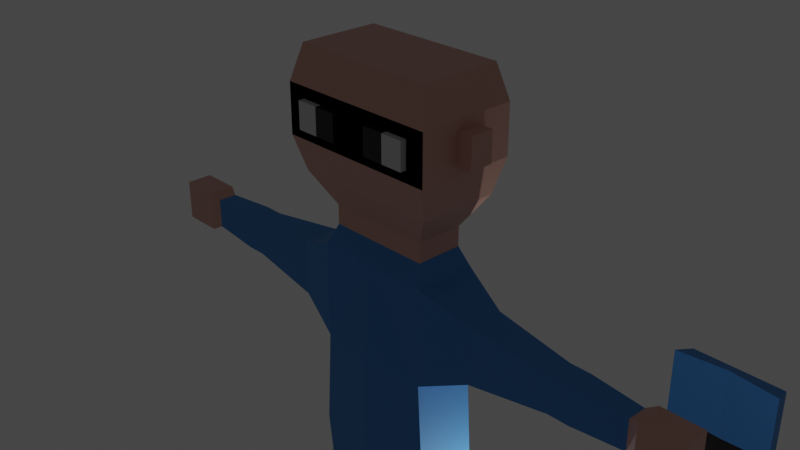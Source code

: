 # Source: policeman_lowpoly_fully_rigged_animated.blend  (saved by Blender 3.1.7; exported with 4.5.12 LTS)
import bpy
from mathutils import Matrix  # noqa: F401  (used for matrix-valued properties, if any)

bpy.ops.wm.read_factory_settings(use_empty=True)
scene = bpy.context.scene
scene.name = 'Scene'

# ---- collections
col_collection = bpy.data.collections.new('Collection'); scene.collection.children.link(col_collection)

# ---- materials (node trees are filled in below, after node groups)
mat_skintone = bpy.data.materials.new('SkinTone')
mat_skintone.use_transparent_shadow = False
mat_blackshoes = bpy.data.materials.new('BlackShoes')
mat_blackshoes.use_transparent_shadow = False
mat_darkbluefabric = bpy.data.materials.new('DarkBlueFabric')
mat_darkbluefabric.use_transparent_shadow = False
mat_lightbluefabric = bpy.data.materials.new('LightBlueFabric')
mat_lightbluefabric.use_transparent_shadow = False
mat_eyewhite = bpy.data.materials.new('EyeWhite')
mat_eyewhite.use_transparent_shadow = False
mat_pupil = bpy.data.materials.new('Pupil')
mat_pupil.use_transparent_shadow = False
mat_yellowbadge = bpy.data.materials.new('YellowBadge')
mat_yellowbadge.use_transparent_shadow = False

# ---- material node trees
mat_skintone.use_nodes = True; mat_skintone.node_tree.nodes.clear()
_N = mat_skintone.node_tree.nodes; _L = mat_skintone.node_tree.links
n0 = _N.new('ShaderNodeBsdfPrincipled'); n0.name = 'Principled BSDF'; n0.location = (10, 300)
n0.distribution = 'GGX'
n0.subsurface_method = 'RANDOM_WALK_SKIN'
n0.inputs[0].default_value = (0.65, 0.3696, 0.3055, 1.0)
n0.inputs[3].default_value = 1.45
n0.inputs[27].default_value = (0.0, 0.0, 0.0, 1.0)
n0.inputs[28].default_value = 1.0
n1 = _N.new('ShaderNodeOutputMaterial'); n1.name = 'Material Output'; n1.location = (300, 300)
_L.new(n0.outputs[0], n1.inputs[0])
n1.is_active_output = True
mat_blackshoes.use_nodes = True; mat_blackshoes.node_tree.nodes.clear()
_N = mat_blackshoes.node_tree.nodes; _L = mat_blackshoes.node_tree.links
n0 = _N.new('ShaderNodeBsdfPrincipled'); n0.name = 'Principled BSDF'; n0.location = (10, 300)
n0.distribution = 'GGX'
n0.subsurface_method = 'RANDOM_WALK_SKIN'
n0.inputs[0].default_value = (0.008002, 0.004362, 0.006212, 1.0)
n0.inputs[3].default_value = 1.45
n0.inputs[13].default_value = 0.6811
n0.inputs[14].default_value = (0.8672, 0.8667, 0.867, 1.0)
n0.inputs[27].default_value = (0.0, 0.0, 0.0, 1.0)
n0.inputs[28].default_value = 1.0
n1 = _N.new('ShaderNodeOutputMaterial'); n1.name = 'Material Output'; n1.location = (300, 300)
_L.new(n0.outputs[0], n1.inputs[0])
n1.is_active_output = True
mat_darkbluefabric.use_nodes = True; mat_darkbluefabric.node_tree.nodes.clear()
_N = mat_darkbluefabric.node_tree.nodes; _L = mat_darkbluefabric.node_tree.links
n0 = _N.new('ShaderNodeBsdfPrincipled'); n0.name = 'Principled BSDF'; n0.location = (10, 300)
n0.distribution = 'GGX'
n0.subsurface_method = 'RANDOM_WALK_SKIN'
n0.inputs[0].default_value = (0.02931, 0.02339, 0.8, 1.0)
n0.inputs[2].default_value = 0.815
n0.inputs[3].default_value = 1.45
n0.inputs[13].default_value = 0.1614
n0.inputs[19].default_value = 0.2126
n0.inputs[20].default_value = 0.1245
n0.inputs[27].default_value = (0.0, 0.0, 0.0, 1.0)
n0.inputs[28].default_value = 1.0
n1 = _N.new('ShaderNodeOutputMaterial'); n1.name = 'Material Output'; n1.location = (300, 300)
_L.new(n0.outputs[0], n1.inputs[0])
n1.is_active_output = True
mat_lightbluefabric.use_nodes = True; mat_lightbluefabric.node_tree.nodes.clear()
_N = mat_lightbluefabric.node_tree.nodes; _L = mat_lightbluefabric.node_tree.links
n0 = _N.new('ShaderNodeBsdfPrincipled'); n0.name = 'Principled BSDF'; n0.location = (10, 300)
n0.distribution = 'GGX'
n0.subsurface_method = 'RANDOM_WALK_SKIN'
n0.inputs[0].default_value = (0.05592, 0.2508, 0.6146, 1.0)
n0.inputs[2].default_value = 0.7835
n0.inputs[3].default_value = 1.45
n0.inputs[19].default_value = 0.0748
n0.inputs[27].default_value = (0.0, 0.0, 0.0, 1.0)
n0.inputs[28].default_value = 1.0
n1 = _N.new('ShaderNodeOutputMaterial'); n1.name = 'Material Output'; n1.location = (300, 300)
_L.new(n0.outputs[0], n1.inputs[0])
n1.is_active_output = True
mat_eyewhite.use_nodes = True; mat_eyewhite.node_tree.nodes.clear()
_N = mat_eyewhite.node_tree.nodes; _L = mat_eyewhite.node_tree.links
n0 = _N.new('ShaderNodeBsdfPrincipled'); n0.name = 'Principled BSDF'; n0.location = (10, 300)
n0.distribution = 'GGX'
n0.subsurface_method = 'RANDOM_WALK_SKIN'
n0.inputs[0].default_value = (0.6383, 0.6383, 0.6383, 1.0)
n0.inputs[3].default_value = 1.45
n0.inputs[13].default_value = 0.7283
n0.inputs[14].default_value = (0.963, 0.963, 0.963, 1.0)
n0.inputs[27].default_value = (0.0, 0.0, 0.0, 1.0)
n0.inputs[28].default_value = 1.0
n1 = _N.new('ShaderNodeOutputMaterial'); n1.name = 'Material Output'; n1.location = (300, 300)
_L.new(n0.outputs[0], n1.inputs[0])
n1.is_active_output = True
mat_pupil.use_nodes = True; mat_pupil.node_tree.nodes.clear()
_N = mat_pupil.node_tree.nodes; _L = mat_pupil.node_tree.links
n0 = _N.new('ShaderNodeBsdfPrincipled'); n0.name = 'Principled BSDF'; n0.location = (10, 300)
n0.distribution = 'GGX'
n0.subsurface_method = 'RANDOM_WALK_SKIN'
n0.inputs[0].default_value = (0.002579, 0.002579, 0.002579, 1.0)
n0.inputs[3].default_value = 1.45
n0.inputs[27].default_value = (0.0, 0.0, 0.0, 1.0)
n0.inputs[28].default_value = 1.0
n1 = _N.new('ShaderNodeOutputMaterial'); n1.name = 'Material Output'; n1.location = (300, 300)
_L.new(n0.outputs[0], n1.inputs[0])
n1.is_active_output = True
mat_yellowbadge.use_nodes = True; mat_yellowbadge.node_tree.nodes.clear()
_N = mat_yellowbadge.node_tree.nodes; _L = mat_yellowbadge.node_tree.links
n0 = _N.new('ShaderNodeBsdfPrincipled'); n0.name = 'Principled BSDF'; n0.location = (10, 300)
n0.distribution = 'GGX'
n0.subsurface_method = 'RANDOM_WALK_SKIN'
n0.inputs[0].default_value = (0.6615, 0.6738, 0.1865, 1.0)
n0.inputs[1].default_value = 0.9528
n0.inputs[3].default_value = 1.45
n0.inputs[14].default_value = (0.9892, 0.9896, 0.974, 1.0)
n0.inputs[27].default_value = (0.0, 0.0, 0.0, 1.0)
n0.inputs[28].default_value = 1.0
n1 = _N.new('ShaderNodeOutputMaterial'); n1.name = 'Material Output'; n1.location = (300, 300)
_L.new(n0.outputs[0], n1.inputs[0])
n1.is_active_output = True

# ---- world
world_world = bpy.data.worlds.new('World'); scene.world = world_world
world_world.use_nodes = True; world_world.node_tree.nodes.clear()
_N = world_world.node_tree.nodes; _L = world_world.node_tree.links
n0 = _N.new('ShaderNodeOutputWorld'); n0.name = 'World Output'; n0.location = (300, 300)
n1 = _N.new('ShaderNodeBackground'); n1.name = 'Background'; n1.location = (10, 300)
n1.inputs[0].default_value = (0.05088, 0.05088, 0.05088, 1.0)
_L.new(n1.outputs[0], n0.inputs[0])
n0.is_active_output = True
world_world.color = (0.05088, 0.05088, 0.05088)
world_world.use_sun_shadow = False
world_world.sun_shadow_jitter_overblur = 0.0

# ---- cameras
cam_camera = bpy.data.cameras.new('Camera')
cam_camera.clip_end = 100.0
cam_camera.ortho_scale = 7.314

# ---- lights
light_light = bpy.data.lights.new('Light', 'POINT')
light_light.transmission_factor = 0.0
light_light.energy = 1000.0
light_light.shadow_soft_size = 0.1
light_light.shadow_maximum_resolution = 0.006
light_light.use_absolute_resolution = True

# ---- meshes
me_cube = bpy.data.meshes.new('Cube')
me_cube.from_pydata([(1.78, 1.325, 14.54), (0.5622, 1.325, 5.853), (1.78, -0.5521, 14.54), (0.5622, -0.5521, 5.853), (0.0, 1.325, 5.853), (0.0, -0.5521, 14.54), (0.0, -0.5521, 5.853), (0.0, 1.325, 14.54), (1.78, 1.325, 11.65), (1.958, 1.325, 8.749), (1.78, -0.5521, 11.65), (1.958, -0.5521, 8.749), (0.0, -0.8814, 11.65), (0.0, -0.8814, 8.749), (0.0, 1.676, 11.65), (0.0, 1.676, 8.749), (1.78, 1.325, 6.457), (1.78, -0.5521, 6.457), (0.0, -0.5521, 6.457), (0.0, 1.325, 6.457), (1.389, 1.048, 5.351), (0.5305, 1.048, 5.351), (1.389, -0.2754, 5.351), (0.5305, -0.2754, 5.351), (1.389, 1.048, 3.319), (0.5305, 1.048, 3.319), (1.389, -0.2754, 3.319), (0.5305, -0.2754, 3.319), (1.389, 1.048, 3.075), (0.5305, 1.048, 3.075), (1.389, -0.2754, 3.075), (0.5305, -0.2754, 3.075), (1.389, 1.048, 2.791), (0.5305, 1.048, 2.791), (1.389, -0.2754, 2.791), (0.5305, -0.2754, 2.791), (1.389, 1.048, 0.8404), (0.5305, 1.048, 0.8404), (1.389, -0.2754, 0.8404), (0.5305, -0.2754, 0.8404), (1.389, 1.048, 0.0683), (0.5305, 1.048, 0.0683), (1.389, -0.2754, 0.0683), (0.5305, -0.2754, 0.0683), (1.389, -1.098, 0.7232), (0.5305, -1.098, 0.7232), (1.389, -1.098, 0.0683), (0.5305, -1.098, 0.0683), (1.389, -1.788, 0.4533), (0.5305, -1.788, 0.4533), (1.389, -1.788, 0.0683), (0.5305, -1.788, 0.0683), (0.4356, 1.194, 1.062), (0.4356, -0.4217, 1.062), (1.484, 1.194, 1.062), (1.484, -0.4217, 1.062), (3.194, 0.9413, 13.95), (3.194, -0.1689, 13.95), (3.194, 0.9413, 12.24), (3.194, -0.1689, 12.24), (3.194, 0.9413, 13.95), (3.194, -0.1689, 13.95), (3.194, 0.9413, 12.24), (3.194, -0.1689, 12.24), (5.627, 0.752, 13.66), (5.627, 0.02041, 13.66), (5.627, 0.752, 12.53), (5.627, 0.02041, 12.53), (5.926, 0.752, 13.66), (5.926, 0.02041, 13.66), (5.926, 0.752, 12.53), (5.926, 0.02041, 12.53), (6.263, 0.752, 13.66), (6.263, 0.02041, 13.66), (6.263, 0.752, 12.53), (6.263, 0.02041, 12.53), (7.849, 0.6816, 13.55), (7.849, 0.09077, 13.55), (7.849, 0.6816, 12.64), (7.849, 0.09077, 12.64), (8.14, 0.7875, 13.71), (8.14, -0.01504, 13.71), (8.14, 0.7875, 12.47), (8.14, -0.01504, 12.47), (9.389, 0.7875, 13.71), (9.389, -0.01504, 13.71), (9.389, 0.7875, 12.47), (9.389, -0.01504, 12.47), (1.78, 1.325, 7.38), (1.78, 1.325, 6.616), (1.78, -0.5521, 7.38), (1.78, -0.5521, 6.616), (0.0, -0.5521, 7.38), (0.0, -0.5521, 6.616), (0.0, 1.325, 7.38), (0.0, 1.325, 6.616), (2.008, 1.552, 7.38), (2.008, 1.552, 6.616), (2.008, -0.7798, 7.38), (2.008, -0.7798, 6.616), (0.0, -0.8741, 7.38), (0.0, -0.8741, 6.616), (0.0, 1.646, 7.38), (0.0, 1.646, 6.616), (1.553, 1.086, 15.14), (1.553, -0.3131, 15.14), (0.0, 1.086, 15.14), (0.0, -0.3131, 15.14), (1.553, 1.086, 15.72), (1.553, -0.3131, 15.72), (0.0, 1.086, 15.72), (0.0, -0.3131, 15.72), (2.176, 1.577, 16.67), (2.176, -0.8046, 16.67), (0.0, 1.577, 16.67), (0.0, -0.8046, 16.67), (2.176, 1.577, 20.16), (2.176, -0.8046, 20.16), (0.0, 1.577, 20.16), (0.0, -0.8046, 20.16), (0.0, 1.862, 17.69), (0.0, 1.862, 19.14), (2.415, -1.089, 17.69), (2.415, -1.089, 19.14), (0.0, -1.089, 19.14), (0.0, -1.089, 17.69), (2.415, 1.862, 17.69), (2.415, 1.862, 19.14), (2.415, 0.03384, 17.97), (2.415, 0.03384, 18.86), (2.415, 0.7386, 17.97), (2.415, 0.7386, 18.86), (2.888, 0.03384, 17.97), (2.888, 0.03384, 18.86), (2.888, 0.7386, 17.97), (2.888, 0.7386, 18.86), (2.415, -1.089, 17.69), (2.415, -1.089, 19.14), (0.0, -1.089, 19.14), (0.0, -1.089, 17.69), (1.863, -1.089, 18.02), (1.863, -1.089, 18.81), (0.552, -1.089, 18.81), (0.552, -1.089, 18.02), (1.208, -1.089, 18.02), (1.208, -1.089, 18.81), (1.863, -1.263, 18.81), (1.863, -1.263, 18.02), (0.552, -1.263, 18.02), (0.552, -1.263, 18.81), (1.208, -1.263, 18.02), (1.208, -1.263, 18.81)], [], [(4, 1, 3, 6), (0, 2, 57, 56), (14, 7, 0, 8), (0, 7, 106, 104), (10, 2, 5, 12), (90, 11, 13, 92), (11, 10, 12, 13), (94, 15, 9, 88), (15, 14, 8, 9), (88, 9, 11, 90), (9, 8, 10, 11), (16, 17, 22, 20), (4, 19, 16, 1), (3, 17, 18, 6), (23, 21, 25, 27), (1, 16, 20, 21), (3, 1, 21, 23), (17, 3, 23, 22), (27, 25, 29, 31), (21, 20, 24, 25), (20, 22, 26, 24), (22, 23, 27, 26), (28, 30, 34, 32), (25, 24, 28, 29), (24, 26, 30, 28), (26, 27, 31, 30), (53, 52, 37, 39), (30, 31, 35, 34), (31, 29, 33, 35), (29, 28, 32, 33), (37, 36, 40, 41), (52, 54, 36, 37), (54, 55, 38, 36), (55, 53, 39, 38), (41, 40, 42, 43), (36, 38, 42, 40), (43, 42, 46, 47), (39, 37, 41, 43), (46, 44, 48, 50), (42, 38, 44, 46), (38, 39, 45, 44), (39, 43, 47, 45), (48, 49, 51, 50), (44, 45, 49, 48), (45, 47, 51, 49), (47, 46, 50, 51), (34, 35, 53, 55), (32, 34, 55, 54), (33, 32, 54, 52), (35, 33, 52, 53), (57, 59, 63, 61), (2, 10, 59, 57), (10, 8, 58, 59), (8, 0, 56, 58), (63, 62, 66, 67), (56, 57, 61, 60), (59, 58, 62, 63), (58, 56, 60, 62), (65, 67, 71, 69), (62, 60, 64, 66), (61, 63, 67, 65), (60, 61, 65, 64), (69, 71, 75, 73), (64, 65, 69, 68), (67, 66, 70, 71), (66, 64, 68, 70), (75, 74, 78, 79), (68, 69, 73, 72), (71, 70, 74, 75), (70, 68, 72, 74), (77, 79, 83, 81), (74, 72, 76, 78), (73, 75, 79, 77), (72, 73, 77, 76), (80, 81, 85, 84), (76, 77, 81, 80), (79, 78, 82, 83), (78, 76, 80, 82), (86, 84, 85, 87), (83, 82, 86, 87), (82, 80, 84, 86), (81, 83, 87, 85), (16, 89, 91, 17), (88, 90, 98, 96), (19, 95, 89, 16), (94, 88, 96, 102), (17, 91, 93, 18), (90, 92, 100, 98), (97, 96, 98, 99), (103, 102, 96, 97), (99, 98, 100, 101), (93, 91, 99, 101), (89, 95, 103, 97), (91, 89, 97, 99), (105, 104, 108, 109), (2, 0, 104, 105), (5, 2, 105, 107), (111, 109, 113, 115), (104, 106, 110, 108), (107, 105, 109, 111), (124, 123, 117, 119), (109, 108, 112, 113), (108, 110, 114, 112), (116, 118, 119, 117), (123, 127, 116, 117), (127, 121, 118, 116), (112, 114, 120, 126), (126, 120, 121, 127), (113, 112, 126, 122), (122, 126, 127, 123), (115, 113, 122, 125), (125, 122, 123, 124), (128, 129, 131, 130), (132, 134, 135, 133), (130, 131, 135, 134), (128, 130, 134, 132), (129, 128, 132, 133), (131, 129, 133, 135), (139, 136, 137, 138), (144, 145, 141, 140), (143, 142, 145, 144), (150, 147, 146, 151), (148, 150, 151, 149), (145, 142, 149, 151), (141, 145, 151, 146), (142, 143, 148, 149), (144, 140, 147, 150), (143, 144, 150, 148), (140, 141, 146, 147)])
me_cube.polygons.foreach_set('material_index', [2, 3, 3, 3, 3, 3, 3, 3, 3, 3, 3, 2, 2, 2, 2, 2, 2, 2, 2, 2, 2, 2, 2, 2, 2, 2, 2, 2, 2, 2, 1, 2, 2, 2, 1, 1, 1, 1, 1, 1, 1, 1, 1, 1, 1, 1, 2, 2, 2, 2, 3, 3, 3, 3, 3, 3, 3, 3, 3, 3, 3, 3, 3, 3, 3, 3, 3, 3, 3, 3, 0, 3, 3, 3, 0, 0, 0, 0, 0, 0, 0, 0, 2, 1, 2, 1, 2, 1, 1, 1, 1, 1, 1, 1, 0, 3, 3, 0, 0, 0, 0, 0, 0, 0, 0, 0, 0, 0, 0, 0, 0, 0, 0, 0, 0, 0, 0, 0, 0, 4, 5, 4, 5, 5, 4, 5, 4, 5, 4])
_uv = me_cube.uv_layers.new(name='UVMap')
_uv.uv.foreach_set('vector', [0.25, 0.5, 0.375, 0.5, 0.375, 0.75, 0.25, 0.75, 0.625, 0.5, 0.625, 0.75, 0.625, 0.75, 0.625, 0.5, 0.5417, 0.375, 0.625, 0.375, 0.625, 0.5, 0.5417, 0.5, 0.625, 0.5, 0.625, 0.375, 0.625, 0.375, 0.625, 0.5, 0.5417, 0.75, 0.625, 0.75, 0.625, 0.875, 0.5417, 0.875, 0.4189, 0.75, 0.4583, 0.75, 0.4583, 0.875, 0.4189, 0.875, 0.4583, 0.75, 0.5417, 0.75, 0.5417, 0.875, 0.4583, 0.875, 0.4189, 0.375, 0.4583, 0.375, 0.4583, 0.5, 0.4189, 0.5, 0.4583, 0.375, 0.5417, 0.375, 0.5417, 0.5, 0.4583, 0.5, 0.4189, 0.5, 0.4583, 0.5, 0.4583, 0.75, 0.4189, 0.75, 0.4583, 0.5, 0.5417, 0.5, 0.5417, 0.75, 0.4583, 0.75, 0.3924, 0.5, 0.3924, 0.75, 0.3924, 0.75, 0.3924, 0.5, 0.375, 0.375, 0.3924, 0.375, 0.3924, 0.5, 0.375, 0.5, 0.375, 0.75, 0.3924, 0.75, 0.3924, 0.875, 0.375, 0.875, 0.375, 0.75, 0.375, 0.5, 0.375, 0.5, 0.375, 0.75, 0.375, 0.5, 0.3924, 0.5, 0.3924, 0.5, 0.375, 0.5, 0.375, 0.75, 0.375, 0.5, 0.375, 0.5, 0.375, 0.75, 0.3924, 0.75, 0.375, 0.75, 0.375, 0.75, 0.3924, 0.75, 0.375, 0.75, 0.375, 0.5, 0.375, 0.5, 0.375, 0.75, 0.375, 0.5, 0.3924, 0.5, 0.3924, 0.5, 0.375, 0.5, 0.3924, 0.5, 0.3924, 0.75, 0.3924, 0.75, 0.3924, 0.5, 0.3924, 0.75, 0.375, 0.75, 0.375, 0.75, 0.3924, 0.75, 0.3924, 0.5, 0.3924, 0.75, 0.3924, 0.75, 0.3924, 0.5, 0.375, 0.5, 0.3924, 0.5, 0.3924, 0.5, 0.375, 0.5, 0.3924, 0.5, 0.3924, 0.75, 0.3924, 0.75, 0.3924, 0.5, 0.3924, 0.75, 0.375, 0.75, 0.375, 0.75, 0.3924, 0.75, 0.375, 0.75, 0.375, 0.5, 0.375, 0.5, 0.375, 0.75, 0.3924, 0.75, 0.375, 0.75, 0.375, 0.75, 0.3924, 0.75, 0.375, 0.75, 0.375, 0.5, 0.375, 0.5, 0.375, 0.75, 0.375, 0.5, 0.3924, 0.5, 0.3924, 0.5, 0.375, 0.5, 0.375, 0.5, 0.3924, 0.5, 0.3924, 0.5, 0.375, 0.5, 0.375, 0.5, 0.3924, 0.5, 0.3924, 0.5, 0.375, 0.5, 0.3924, 0.5, 0.3924, 0.75, 0.3924, 0.75, 0.3924, 0.5, 0.3924, 0.75, 0.375, 0.75, 0.375, 0.75, 0.3924, 0.75, 0.375, 0.5, 0.3924, 0.5, 0.3924, 0.75, 0.375, 0.75, 0.3924, 0.5, 0.3924, 0.75, 0.3924, 0.75, 0.3924, 0.5, 0.375, 0.75, 0.3924, 0.75, 0.3924, 0.75, 0.375, 0.75, 0.375, 0.75, 0.375, 0.5, 0.375, 0.5, 0.375, 0.75, 0.3924, 0.75, 0.3924, 0.75, 0.3924, 0.75, 0.3924, 0.75, 0.3924, 0.75, 0.3924, 0.75, 0.3924, 0.75, 0.3924, 0.75, 0.3924, 0.75, 0.375, 0.75, 0.375, 0.75, 0.3924, 0.75, 0.375, 0.75, 0.375, 0.75, 0.375, 0.75, 0.375, 0.75, 0.3924, 0.75, 0.375, 0.75, 0.375, 0.75, 0.3924, 0.75, 0.3924, 0.75, 0.375, 0.75, 0.375, 0.75, 0.3924, 0.75, 0.375, 0.75, 0.375, 0.75, 0.375, 0.75, 0.375, 0.75, 0.375, 0.75, 0.3924, 0.75, 0.3924, 0.75, 0.375, 0.75, 0.3924, 0.75, 0.375, 0.75, 0.375, 0.75, 0.3924, 0.75, 0.3924, 0.5, 0.3924, 0.75, 0.3924, 0.75, 0.3924, 0.5, 0.375, 0.5, 0.3924, 0.5, 0.3924, 0.5, 0.375, 0.5, 0.375, 0.75, 0.375, 0.5, 0.375, 0.5, 0.375, 0.75, 0.625, 0.75, 0.5417, 0.75, 0.5417, 0.75, 0.625, 0.75, 0.625, 0.75, 0.5417, 0.75, 0.5417, 0.75, 0.625, 0.75, 0.5417, 0.75, 0.5417, 0.5, 0.5417, 0.5, 0.5417, 0.75, 0.5417, 0.5, 0.625, 0.5, 0.625, 0.5, 0.5417, 0.5, 0.5417, 0.75, 0.5417, 0.5, 0.5417, 0.5, 0.5417, 0.75, 0.625, 0.5, 0.625, 0.75, 0.625, 0.75, 0.625, 0.5, 0.5417, 0.75, 0.5417, 0.5, 0.5417, 0.5, 0.5417, 0.75, 0.5417, 0.5, 0.625, 0.5, 0.625, 0.5, 0.5417, 0.5, 0.625, 0.75, 0.5417, 0.75, 0.5417, 0.75, 0.625, 0.75, 0.5417, 0.5, 0.625, 0.5, 0.625, 0.5, 0.5417, 0.5, 0.625, 0.75, 0.5417, 0.75, 0.5417, 0.75, 0.625, 0.75, 0.625, 0.5, 0.625, 0.75, 0.625, 0.75, 0.625, 0.5, 0.625, 0.75, 0.5417, 0.75, 0.5417, 0.75, 0.625, 0.75, 0.625, 0.5, 0.625, 0.75, 0.625, 0.75, 0.625, 0.5, 0.5417, 0.75, 0.5417, 0.5, 0.5417, 0.5, 0.5417, 0.75, 0.5417, 0.5, 0.625, 0.5, 0.625, 0.5, 0.5417, 0.5, 0.5417, 0.75, 0.5417, 0.5, 0.5417, 0.5, 0.5417, 0.75, 0.625, 0.5, 0.625, 0.75, 0.625, 0.75, 0.625, 0.5, 0.5417, 0.75, 0.5417, 0.5, 0.5417, 0.5, 0.5417, 0.75, 0.5417, 0.5, 0.625, 0.5, 0.625, 0.5, 0.5417, 0.5, 0.625, 0.75, 0.5417, 0.75, 0.5417, 0.75, 0.625, 0.75, 0.5417, 0.5, 0.625, 0.5, 0.625, 0.5, 0.5417, 0.5, 0.625, 0.75, 0.5417, 0.75, 0.5417, 0.75, 0.625, 0.75, 0.625, 0.5, 0.625, 0.75, 0.625, 0.75, 0.625, 0.5, 0.625, 0.5, 0.625, 0.75, 0.625, 0.75, 0.625, 0.5, 0.625, 0.5, 0.625, 0.75, 0.625, 0.75, 0.625, 0.5, 0.5417, 0.75, 0.5417, 0.5, 0.5417, 0.5, 0.5417, 0.75, 0.5417, 0.5, 0.625, 0.5, 0.625, 0.5, 0.5417, 0.5, 0.5417, 0.5, 0.625, 0.5, 0.625, 0.75, 0.5417, 0.75, 0.5417, 0.75, 0.5417, 0.5, 0.5417, 0.5, 0.5417, 0.75, 0.5417, 0.5, 0.625, 0.5, 0.625, 0.5, 0.5417, 0.5, 0.625, 0.75, 0.5417, 0.75, 0.5417, 0.75, 0.625, 0.75, 0.3924, 0.5, 0.3969, 0.5, 0.3969, 0.75, 0.3924, 0.75, 0.4189, 0.5, 0.4189, 0.75, 0.4189, 0.75, 0.4189, 0.5, 0.3924, 0.375, 0.3969, 0.375, 0.3969, 0.5, 0.3924, 0.5, 0.4189, 0.375, 0.4189, 0.5, 0.4189, 0.5, 0.4189, 0.375, 0.3924, 0.75, 0.3969, 0.75, 0.3969, 0.875, 0.3924, 0.875, 0.4189, 0.75, 0.4189, 0.875, 0.4189, 0.875, 0.4189, 0.75, 0.3969, 0.5, 0.4189, 0.5, 0.4189, 0.75, 0.3969, 0.75, 0.3969, 0.375, 0.4189, 0.375, 0.4189, 0.5, 0.3969, 0.5, 0.3969, 0.75, 0.4189, 0.75, 0.4189, 0.875, 0.3969, 0.875, 0.3969, 0.875, 0.3969, 0.75, 0.3969, 0.75, 0.3969, 0.875, 0.3969, 0.5, 0.3969, 0.375, 0.3969, 0.375, 0.3969, 0.5, 0.3969, 0.75, 0.3969, 0.5, 0.3969, 0.5, 0.3969, 0.75, 0.625, 0.75, 0.625, 0.5, 0.625, 0.5, 0.625, 0.75, 0.625, 0.75, 0.625, 0.5, 0.625, 0.5, 0.625, 0.75, 0.625, 0.875, 0.625, 0.75, 0.625, 0.75, 0.625, 0.875, 0.625, 0.875, 0.625, 0.75, 0.625, 0.75, 0.625, 0.875, 0.625, 0.5, 0.625, 0.375, 0.625, 0.375, 0.625, 0.5, 0.625, 0.875, 0.625, 0.75, 0.625, 0.75, 0.625, 0.875, 0.625, 0.875, 0.625, 0.75, 0.625, 0.75, 0.625, 0.875, 0.625, 0.75, 0.625, 0.5, 0.625, 0.5, 0.625, 0.75, 0.625, 0.5, 0.625, 0.375, 0.625, 0.375, 0.625, 0.5, 0.625, 0.5, 0.75, 0.5, 0.75, 0.75, 0.625, 0.75, 0.625, 0.75, 0.625, 0.5, 0.625, 0.5, 0.625, 0.75, 0.625, 0.5, 0.625, 0.375, 0.625, 0.375, 0.625, 0.5, 0.625, 0.5, 0.625, 0.375, 0.625, 0.375, 0.625, 0.5, 0.625, 0.5, 0.625, 0.375, 0.625, 0.375, 0.625, 0.5, 0.625, 0.75, 0.625, 0.5, 0.625, 0.5, 0.625, 0.75, 0.625, 0.75, 0.625, 0.5, 0.625, 0.5, 0.625, 0.75, 0.625, 0.875, 0.625, 0.75, 0.625, 0.75, 0.625, 0.875, 0.625, 0.875, 0.625, 0.75, 0.625, 0.75, 0.625, 0.875, 0.625, 0.75, 0.625, 0.75, 0.625, 0.5, 0.625, 0.5, 0.625, 0.75, 0.625, 0.5, 0.625, 0.5, 0.625, 0.75, 0.625, 0.5, 0.625, 0.5, 0.625, 0.5, 0.625, 0.5, 0.625, 0.75, 0.625, 0.5, 0.625, 0.5, 0.625, 0.75, 0.625, 0.75, 0.625, 0.75, 0.625, 0.75, 0.625, 0.75, 0.625, 0.5, 0.625, 0.75, 0.625, 0.75, 0.625, 0.5, 0.625, 0.875, 0.625, 0.75, 0.625, 0.75, 0.625, 0.875, 0.625, 0.8125, 0.625, 0.8125, 0.625, 0.75, 0.625, 0.75, 0.625, 0.875, 0.625, 0.875, 0.625, 0.8125, 0.625, 0.8125, 0.625, 0.8125, 0.625, 0.75, 0.625, 0.75, 0.625, 0.8125, 0.625, 0.875, 0.625, 0.8125, 0.625, 0.8125, 0.625, 0.875, 0.625, 0.8125, 0.625, 0.875, 0.625, 0.875, 0.625, 0.8125, 0.625, 0.75, 0.625, 0.8125, 0.625, 0.8125, 0.625, 0.75, 0.625, 0.875, 0.625, 0.875, 0.625, 0.875, 0.625, 0.875, 0.625, 0.8125, 0.625, 0.75, 0.625, 0.75, 0.625, 0.8125, 0.625, 0.875, 0.625, 0.8125, 0.625, 0.8125, 0.625, 0.875, 0.625, 0.75, 0.625, 0.75, 0.625, 0.75, 0.625, 0.75])
me_cube.materials.append(mat_skintone)
me_cube.materials.append(mat_blackshoes)
me_cube.materials.append(mat_darkbluefabric)
me_cube.materials.append(mat_lightbluefabric)
me_cube.materials.append(mat_eyewhite)
me_cube.materials.append(mat_pupil)
me_cube.use_remesh_preserve_volume = False
me_cube.use_remesh_preserve_attributes = False
me_cube.use_mirror_vertex_groups = False
me_cube.update()
me_cube_001 = bpy.data.meshes.new('Cube.001')
me_cube_001.from_pydata([(2.257, 1.671, 20.43), (0.7551, -1.642, 20.46), (0.0, 1.671, 20.43), (0.0, -1.822, 20.57), (0.0, 1.978, 19.61), (2.515, -1.205, 19.32), (0.0, -1.529, 19.61), (2.515, 1.978, 19.32), (0.0, 1.883, 19.86), (0.7901, -1.559, 20.05), (2.435, 1.883, 19.67), (0.0, -1.636, 19.96), (2.633, -2.174, 19.14), (0.0, -2.497, 19.42), (2.554, -2.21, 19.48), (0.0, -2.605, 19.77), (2.257, -1.323, 20.43), (0.0, -1.877, 20.75), (2.435, -1.242, 19.67), (0.0, -1.691, 20.14)], [], [(19, 9, 1, 3), (0, 2, 17, 16), (18, 10, 0, 16), (10, 8, 2, 0), (4, 7, 5, 6), (7, 4, 8, 10), (5, 7, 10, 18), (6, 5, 12, 13), (13, 12, 14, 15), (5, 18, 14, 12), (18, 11, 15, 14), (3, 1, 16, 17), (1, 9, 18, 16), (9, 19, 11, 18)])
me_cube_001.polygons.foreach_set('material_index', [6, 3, 3, 3, 3, 3, 3, 1, 1, 1, 1, 3, 3, 3])
_uv = me_cube_001.uv_layers.new(name='UVMap')
_uv.uv.foreach_set('vector', [0.625, 0.875, 0.625, 0.8338, 0.625, 0.8338, 0.625, 0.875, 0.625, 0.5, 0.75, 0.5, 0.75, 0.75, 0.625, 0.75, 0.625, 0.75, 0.625, 0.5, 0.625, 0.5, 0.625, 0.75, 0.625, 0.5, 0.625, 0.375, 0.625, 0.375, 0.625, 0.5, 0.625, 0.375, 0.625, 0.5, 0.625, 0.75, 0.625, 0.875, 0.625, 0.5, 0.625, 0.375, 0.625, 0.375, 0.625, 0.5, 0.625, 0.75, 0.625, 0.5, 0.625, 0.5, 0.625, 0.75, 0.625, 0.875, 0.625, 0.75, 0.625, 0.75, 0.625, 0.875, 0.625, 0.875, 0.625, 0.75, 0.625, 0.75, 0.625, 0.875, 0.625, 0.75, 0.625, 0.75, 0.625, 0.75, 0.625, 0.75, 0.625, 0.75, 0.625, 0.875, 0.625, 0.875, 0.625, 0.75, 0.625, 0.875, 0.625, 0.8338, 0.625, 0.75, 0.625, 0.875, 0.625, 0.8338, 0.625, 0.8338, 0.625, 0.75, 0.625, 0.75, 0.625, 0.8338, 0.625, 0.875, 0.625, 0.875, 0.625, 0.75])
me_cube_001.materials.append(mat_skintone)
me_cube_001.materials.append(mat_blackshoes)
me_cube_001.materials.append(mat_darkbluefabric)
me_cube_001.materials.append(mat_lightbluefabric)
me_cube_001.materials.append(mat_eyewhite)
me_cube_001.materials.append(mat_pupil)
me_cube_001.materials.append(mat_yellowbadge)
me_cube_001.use_remesh_preserve_volume = False
me_cube_001.use_remesh_preserve_attributes = False
me_cube_001.use_mirror_vertex_groups = False
me_cube_001.update()
arm_armature = bpy.data.armatures.new('Armature')  # bones are not reproduced

# ---- objects
ob_policeman = bpy.data.objects.new('Policeman', me_cube)
ob_light = bpy.data.objects.new('Light', light_light)
ob_camera = bpy.data.objects.new('Camera', cam_camera)
ob_hat = bpy.data.objects.new('Hat', me_cube_001)
ob_armature = bpy.data.objects.new('Armature', arm_armature)

# ---- transforms, parenting, visibility, modifiers, constraints
ob_policeman.parent = ob_armature
ob_policeman.location = (0.0, 0.0, 0.0)
ob_policeman.lock_rotations_4d = False
ob_policeman.empty_display_type = 'ARROWS'
ob_policeman.lineart.crease_threshold = 0.0
_vg = ob_policeman.vertex_groups.new(name='root')
for _i, _w in zip([1, 3, 4, 6, 9, 11, 13, 15, 16, 17, 18, 19, 21, 23, 88, 89, 90, 91, 92, 93, 94, 95, 96, 97, 98, 99, 100, 101, 102, 103], [0.2703, 0.2027, 0.5424, 0.5656, 0.03317, 0.03058, 0.1015, 0.1196, 0.07356, 0.08397, 0.7062, 0.6685, 0.0562, 0.02914, 0.1141, 0.09371, 0.1104, 0.1033, 0.6879, 0.7213, 0.6122, 0.6752, 0.08962, 0.08446, 0.08807, 0.08758, 0.6797, 0.7256, 0.6142, 0.6682]): _vg.add([_i], _w, 'REPLACE')
_vg = ob_policeman.vertex_groups.new(name='spine1')
for _i, _w in zip([8, 9, 10, 11, 12, 13, 14, 15, 16, 17, 18, 19, 88, 89, 90, 91, 92, 93, 94, 95, 96, 97, 98, 99, 100, 101, 102, 103], [0.07039, 0.6842, 0.0665, 0.6938, 0.05924, 0.7735, 0.0688, 0.7257, 0.04407, 0.03283, 0.01512, 0.03233, 0.1867, 0.06135, 0.1738, 0.05486, 0.1703, 0.03103, 0.2005, 0.05192, 0.1483, 0.08359, 0.1358, 0.07517, 0.1374, 0.06194, 0.1639, 0.07896]): _vg.add([_i], _w, 'REPLACE')
_vg = ob_policeman.vertex_groups.new(name='spine2')
for _i, _w in zip([0, 2, 5, 7, 8, 9, 10, 11, 12, 13, 14, 15, 57, 58, 59, 88, 94, 104, 105, 106, 107, 108, 109, 110, 111, 114], [0.07802, 0.06978, 0.764, 0.7266, 0.7323, 0.09555, 0.7474, 0.09243, 0.8894, 0.08014, 0.8597, 0.094, 0.003676, 0.1806, 0.1803, 0.001224, 0.002278, 0.05979, 0.05377, 0.3597, 0.1876, 0.02047, 0.005207, 0.1172, 0.03535, 0.01412]): _vg.add([_i], _w, 'REPLACE')
_vg = ob_policeman.vertex_groups.new(name='spine3')
for _i, _w in zip([0, 2, 5, 7, 104, 105, 106, 107, 108, 109, 110, 111, 112, 113, 114, 115, 116, 117, 118, 119, 120, 121, 122, 123, 124, 125, 126, 127, 128, 129, 130, 131, 132, 133, 134, 135, 136, 137, 138, 139, 140, 141, 142, 143, 144, 145, 146, 147, 148, 149, 150, 151], [0.03411, 0.04807, 0.1528, 0.03407, 0.2207, 0.2574, 0.1383, 0.7598, 0.6577, 0.6992, 0.6996, 0.926, 0.8714, 0.885, 0.8991, 0.9711, 0.9855, 0.9872, 0.9916, 0.9947, 0.9593, 0.985, 0.9478, 0.9786, 0.9937, 0.9864, 0.941, 0.9752, 1.0, 1.0, 1.0, 1.0, 1.0, 1.0, 1.0, 1.0, 1.0, 1.0, 1.0, 1.0, 1.0, 1.0, 1.0, 1.0, 1.0, 1.0, 1.0, 1.0, 1.0, 1.0, 1.0, 1.0]): _vg.add([_i], _w, 'REPLACE')
_vg = ob_policeman.vertex_groups.new(name='Shoulder.L')
for _i, _w in zip([0, 2, 5, 7, 8, 10, 56, 57, 58, 59, 104, 105, 106, 107, 108, 109, 110, 111, 112, 113, 114, 122, 126], [0.7879, 0.8038, 0.07245, 0.1517, 0.04262, 0.03668, 0.1105, 0.1295, 0.002118, 0.003848, 0.668, 0.6599, 0.2683, 0.04725, 0.2803, 0.2598, 0.1069, 0.009024, 0.1031, 0.09934, 0.04542, 0.03929, 0.04302]): _vg.add([_i], _w, 'REPLACE')
_vg = ob_policeman.vertex_groups.new(name='UpperArm.L')
for _i, _w in zip([0, 2, 8, 10, 14, 56, 57, 58, 59, 60, 61, 62, 63, 64, 65, 66, 67, 68, 69, 70, 71, 72, 73, 74, 75, 104, 105], [0.08351, 0.07423, 0.127, 0.1205, 0.001235, 0.8565, 0.8335, 0.7695, 0.7702, 0.9933, 0.992, 0.9861, 0.9867, 0.892, 0.8718, 0.8685, 0.8609, 0.3373, 0.3603, 0.3478, 0.3696, 0.08058, 0.0949, 0.0901, 0.1041, 0.009306, 0.0008746]): _vg.add([_i], _w, 'REPLACE')
_vg = ob_policeman.vertex_groups.new(name='LowerArm.L')
for _i, _w in zip([64, 65, 66, 67, 68, 69, 70, 71, 72, 73, 74, 75, 76, 77, 78, 79, 80, 81, 82, 83, 84, 85, 86, 87], [0.1076, 0.1276, 0.1309, 0.1383, 0.6603, 0.6368, 0.6492, 0.6269, 0.9121, 0.8973, 0.9014, 0.8867, 0.8479, 0.8592, 0.8384, 0.8421, 0.2709, 0.2605, 0.2897, 0.2693, 0.02577, 0.01344, 0.03604, 0.02619]): _vg.add([_i], _w, 'REPLACE')
_vg = ob_policeman.vertex_groups.new(name='Hand.L')
for _i, _w in zip([76, 77, 78, 79, 80, 81, 82, 83, 84, 85, 86, 87], [0.1486, 0.1372, 0.1575, 0.1535, 0.728, 0.7384, 0.7088, 0.7294, 0.962, 0.9681, 0.9568, 0.9617]): _vg.add([_i], _w, 'REPLACE')
_vg = ob_policeman.vertex_groups.new(name='Shoulder.R')
for _i, _w in zip([7, 106, 110], [0.06352, 0.2301, 0.07431]): _vg.add([_i], _w, 'REPLACE')
_vg = ob_policeman.vertex_groups.new(name='UpperArm.R')
_vg = ob_policeman.vertex_groups.new(name='LowerArm.R')
_vg = ob_policeman.vertex_groups.new(name='Hand.R')
_vg = ob_policeman.vertex_groups.new(name='UpperLeg.L')
for _i, _w in zip([1, 3, 4, 6, 9, 11, 13, 15, 16, 17, 18, 19, 20, 21, 22, 23, 24, 25, 26, 27, 28, 29, 30, 31, 32, 33, 34, 35, 88, 89, 90, 91, 92, 93, 94, 95, 96, 97, 98, 99, 100, 101, 102, 103], [0.7068, 0.7843, 0.4337, 0.4202, 0.1579, 0.1539, 0.02868, 0.05185, 0.2487, 0.1782, 0.2567, 0.2825, 0.9599, 0.9262, 0.1757, 0.9528, 0.7553, 0.7468, 0.8788, 0.8577, 0.4196, 0.4235, 0.516, 0.5152, 0.1583, 0.1685, 0.1255, 0.1403, 0.1643, 0.2177, 0.1679, 0.206, 0.1634, 0.2328, 0.158, 0.2638, 0.1649, 0.1796, 0.1831, 0.1658, 0.1664, 0.2046, 0.1975, 0.2402]): _vg.add([_i], _w, 'REPLACE')
_vg = ob_policeman.vertex_groups.new(name='LowerLeg.L')
for _i, _w in zip([24, 25, 26, 27, 28, 29, 30, 31, 32, 33, 34, 35, 36, 37, 38, 39, 40, 41, 42, 43, 52, 53, 54, 55], [0.2407, 0.2475, 0.1186, 0.1387, 0.5747, 0.5701, 0.4753, 0.4773, 0.8326, 0.8223, 0.8435, 0.8376, 0.8522, 0.8518, 0.09693, 0.215, 0.527, 0.5292, 0.03333, 0.06109, 0.9116, 0.5816, 0.9112, 0.2686]): _vg.add([_i], _w, 'REPLACE')
_vg = ob_policeman.vertex_groups.new(name='Foot.L')
for _i, _w in zip([34, 36, 37, 38, 39, 40, 41, 42, 43, 44, 45, 46, 47, 48, 49, 50, 51, 52, 53, 54, 55], [0.01186, 0.1424, 0.1419, 0.8986, 0.7807, 0.472, 0.4696, 0.9578, 0.9382, 0.9911, 0.9774, 0.9956, 0.9924, 0.998, 0.9949, 0.9983, 0.9973, 0.07458, 0.4056, 0.07657, 0.7129]): _vg.add([_i], _w, 'REPLACE')
_vg = ob_policeman.vertex_groups.new(name='UpperLeg.R')
_vg = ob_policeman.vertex_groups.new(name='LowerLeg.R')
_vg = ob_policeman.vertex_groups.new(name='Foot.R')
_m = ob_policeman.modifiers.new('Mirror', 'MIRROR')
_m.use_clip = True
_m = ob_policeman.modifiers.new('Armature', 'ARMATURE')
_m.object = ob_armature
ob_light.location = (4.076, 1.005, 5.904)
ob_light.rotation_euler = (0.6503, 0.05522, 1.866)
ob_light.lock_rotations_4d = False
ob_light.empty_display_type = 'ARROWS'
ob_light.color = (0.0, 0.0, 0.0, 0.0)
ob_light.lineart.crease_threshold = 0.0
ob_camera.location = (19.06, -17.49, 28.43)
ob_camera.rotation_euler = (1.109, 0.0, 0.8149)
ob_camera.lock_rotations_4d = False
ob_camera.empty_display_type = 'ARROWS'
ob_camera.color = (0.0, 0.0, 0.0, 0.0)
ob_camera.display_type = 'WIRE'
ob_camera.lineart.crease_threshold = 0.0
ob_hat.location = (0.0, 0.0, 0.0)
ob_hat.lock_rotations_4d = False
ob_hat.empty_display_type = 'ARROWS'
ob_hat.lineart.crease_threshold = 0.0
_m = ob_hat.modifiers.new('Mirror', 'MIRROR')
_m.use_clip = True
_c = ob_hat.constraints.new('CHILD_OF'); _c.name = 'Child Of'
_c.target = ob_armature
_c.subtarget = 'spine3'
_c.set_inverse_pending = False
_c.inverse_matrix = ((-1.0, 1.105e-06, 0.0, -3.264e-07), (-1.317e-13, -1.192e-07, 1.0, -15.06), (1.105e-06, 1.0, -0.0, -0.2955), (-0.0, 0.0, 0.0, 1.0))
ob_armature.location = (0.0, 0.0, 0.0)
ob_armature.show_in_front = True

# ---- collection membership
col_collection.objects.link(ob_policeman)
col_collection.objects.link(ob_light)
col_collection.objects.link(ob_camera)
col_collection.objects.link(ob_hat)
col_collection.objects.link(ob_armature)

# ---- scene / render settings (as saved in the file)
scene.camera = ob_camera
scene.frame_start = 1; scene.frame_end = 22; scene.frame_set(7)
scene.render.engine = 'BLENDER_EEVEE_NEXT'
scene.cycles.sampling_pattern = 'TABULATED_SOBOL'
scene.cycles.use_light_tree = False
scene.view_settings.view_transform = 'Filmic'
bpy.context.view_layer.update()
